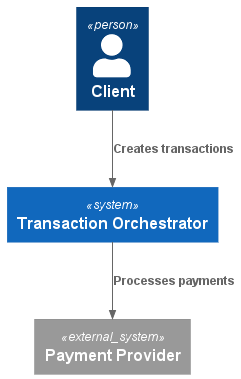

The diagram above was rendered by PlantUML. Its source (embedded in the PNG):
@startuml
!include https://raw.githubusercontent.com/plantuml-stdlib/C4-PlantUML/master/C4_Context.puml

Person(client, "Client")
System(system, "Transaction Orchestrator")

System_Ext(provider, "Payment Provider")

Rel(client, system, "Creates transactions")
Rel(system, provider, "Processes payments")

@enduml